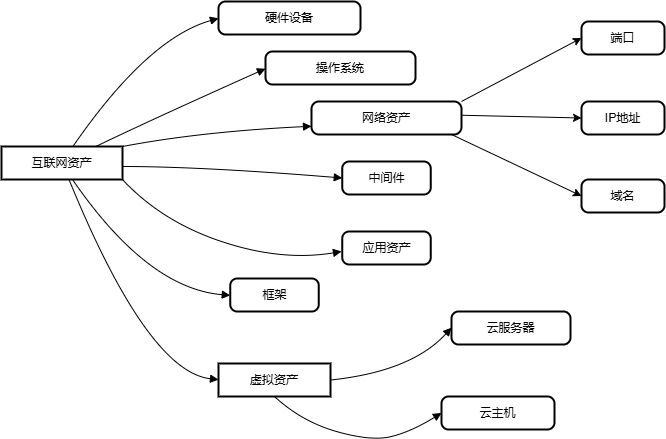

The diagram above was exported from draw.io. Its source (the exported page's mxGraphModel, read from the mxfile embedded in the PNG):
<mxGraphModel dx="1615" dy="2046" grid="1" gridSize="10" guides="1" tooltips="1" connect="1" arrows="1" fold="1" page="1" pageScale="1" pageWidth="827" pageHeight="1169" math="0" shadow="0">
  <root>
    <mxCell id="0" />
    <mxCell id="1" parent="0" />
    <mxCell id="2" value="互联网资产" style="whiteSpace=wrap;strokeWidth=2;" parent="1" vertex="1">
      <mxGeometry y="125" width="121" height="33" as="geometry" />
    </mxCell>
    <mxCell id="3" value="硬件设备" style="rounded=1;absoluteArcSize=1;arcSize=14;whiteSpace=wrap;strokeWidth=2;" parent="1" vertex="1">
      <mxGeometry x="217" y="-20" width="142" height="33" as="geometry" />
    </mxCell>
    <mxCell id="4" value="操作系统" style="rounded=1;absoluteArcSize=1;arcSize=14;whiteSpace=wrap;strokeWidth=2;" parent="1" vertex="1">
      <mxGeometry x="264" y="30" width="150" height="33" as="geometry" />
    </mxCell>
    <mxCell id="5" value="端口" style="rounded=1;absoluteArcSize=1;arcSize=14;whiteSpace=wrap;strokeWidth=2;" parent="1" vertex="1">
      <mxGeometry x="580" width="83" height="33" as="geometry" />
    </mxCell>
    <mxCell id="6" value="框架" style="rounded=1;absoluteArcSize=1;arcSize=14;whiteSpace=wrap;strokeWidth=2;" parent="1" vertex="1">
      <mxGeometry x="228.75" y="257" width="88.5" height="33" as="geometry" />
    </mxCell>
    <mxCell id="7" value="虚拟资产" style="whiteSpace=wrap;strokeWidth=2;" parent="1" vertex="1">
      <mxGeometry x="217" y="342" width="112" height="33" as="geometry" />
    </mxCell>
    <mxCell id="8" value="云服务器" style="rounded=1;absoluteArcSize=1;arcSize=14;whiteSpace=wrap;strokeWidth=2;" parent="1" vertex="1">
      <mxGeometry x="450" y="290" width="119" height="33" as="geometry" />
    </mxCell>
    <mxCell id="9" value="云主机" style="rounded=1;absoluteArcSize=1;arcSize=14;whiteSpace=wrap;strokeWidth=2;" parent="1" vertex="1">
      <mxGeometry x="440" y="375" width="113" height="33" as="geometry" />
    </mxCell>
    <mxCell id="11" value="" style="curved=1;startArrow=none;endArrow=block;exitX=0.59;exitY=0;entryX=0;entryY=0.51;" parent="1" source="2" target="3" edge="1">
      <mxGeometry relative="1" as="geometry">
        <Array as="points">
          <mxPoint x="146" y="17" />
        </Array>
      </mxGeometry>
    </mxCell>
    <mxCell id="12" value="" style="curved=1;startArrow=none;endArrow=block;exitX=0.78;exitY=0;entryX=0;entryY=0.52;" parent="1" source="2" target="4" edge="1">
      <mxGeometry relative="1" as="geometry">
        <Array as="points">
          <mxPoint x="146" y="100" />
        </Array>
      </mxGeometry>
    </mxCell>
    <mxCell id="14" value="" style="curved=1;startArrow=none;endArrow=block;exitX=0.59;exitY=1.02;entryX=0;entryY=0.51;" parent="1" source="2" target="6" edge="1">
      <mxGeometry relative="1" as="geometry">
        <Array as="points">
          <mxPoint x="146" y="267" />
        </Array>
      </mxGeometry>
    </mxCell>
    <mxCell id="15" value="" style="curved=1;startArrow=none;endArrow=block;exitX=0.56;exitY=1.02;entryX=0;entryY=0.49;" parent="1" source="2" target="7" edge="1">
      <mxGeometry relative="1" as="geometry">
        <Array as="points">
          <mxPoint x="146" y="350" />
        </Array>
      </mxGeometry>
    </mxCell>
    <mxCell id="16" value="" style="curved=1;startArrow=none;endArrow=block;exitX=1;exitY=0.5;entryX=0;entryY=0.49;exitDx=0;exitDy=0;" parent="1" source="7" target="8" edge="1">
      <mxGeometry relative="1" as="geometry">
        <Array as="points">
          <mxPoint x="410" y="350" />
        </Array>
      </mxGeometry>
    </mxCell>
    <mxCell id="17" value="" style="curved=1;startArrow=none;endArrow=block;exitX=0.5;exitY=1;entryX=0;entryY=0.5;exitDx=0;exitDy=0;" parent="1" source="7" target="9" edge="1">
      <mxGeometry relative="1" as="geometry">
        <Array as="points">
          <mxPoint x="300" y="400" />
          <mxPoint x="370" y="420" />
          <mxPoint x="410" y="410" />
        </Array>
      </mxGeometry>
    </mxCell>
    <mxCell id="EyR7vw-a843htXKT60iw-18" value="网络资产" style="rounded=1;absoluteArcSize=1;arcSize=15;whiteSpace=wrap;strokeWidth=2;" vertex="1" parent="1">
      <mxGeometry x="310" y="80" width="150" height="33" as="geometry" />
    </mxCell>
    <mxCell id="EyR7vw-a843htXKT60iw-19" value="" style="curved=1;startArrow=none;endArrow=block;entryX=0;entryY=0.75;entryDx=0;entryDy=0;exitX=1;exitY=0;exitDx=0;exitDy=0;" edge="1" parent="1" target="EyR7vw-a843htXKT60iw-18" source="2">
      <mxGeometry relative="1" as="geometry">
        <Array as="points">
          <mxPoint x="200" y="110" />
        </Array>
        <mxPoint x="121" y="150" as="sourcePoint" />
        <mxPoint x="280" y="127" as="targetPoint" />
      </mxGeometry>
    </mxCell>
    <mxCell id="EyR7vw-a843htXKT60iw-21" value="" style="endArrow=classic;html=1;rounded=0;entryX=0;entryY=0.5;entryDx=0;entryDy=0;exitX=1;exitY=0;exitDx=0;exitDy=0;" edge="1" parent="1" source="EyR7vw-a843htXKT60iw-18" target="5">
      <mxGeometry width="50" height="50" relative="1" as="geometry">
        <mxPoint x="460" y="90" as="sourcePoint" />
        <mxPoint x="510" y="40" as="targetPoint" />
        <Array as="points" />
      </mxGeometry>
    </mxCell>
    <mxCell id="EyR7vw-a843htXKT60iw-22" style="edgeStyle=orthogonalEdgeStyle;rounded=0;orthogonalLoop=1;jettySize=auto;html=1;exitX=0.5;exitY=1;exitDx=0;exitDy=0;" edge="1" parent="1" source="9" target="9">
      <mxGeometry relative="1" as="geometry" />
    </mxCell>
    <mxCell id="EyR7vw-a843htXKT60iw-26" value="IP地址" style="rounded=1;absoluteArcSize=1;arcSize=14;whiteSpace=wrap;strokeWidth=2;" vertex="1" parent="1">
      <mxGeometry x="580" y="80" width="83" height="33" as="geometry" />
    </mxCell>
    <mxCell id="EyR7vw-a843htXKT60iw-27" value="" style="endArrow=classic;html=1;rounded=0;entryX=0;entryY=0.5;entryDx=0;entryDy=0;" edge="1" parent="1" target="EyR7vw-a843htXKT60iw-26">
      <mxGeometry width="50" height="50" relative="1" as="geometry">
        <mxPoint x="460" y="93.75" as="sourcePoint" />
        <mxPoint x="543" y="99.25000000000023" as="targetPoint" />
        <Array as="points" />
      </mxGeometry>
    </mxCell>
    <mxCell id="EyR7vw-a843htXKT60iw-28" value="域名" style="rounded=1;absoluteArcSize=1;arcSize=14;whiteSpace=wrap;strokeWidth=2;" vertex="1" parent="1">
      <mxGeometry x="580" y="158" width="83" height="33" as="geometry" />
    </mxCell>
    <mxCell id="EyR7vw-a843htXKT60iw-29" value="" style="endArrow=classic;html=1;rounded=0;entryX=0;entryY=0.5;entryDx=0;entryDy=0;" edge="1" parent="1" target="EyR7vw-a843htXKT60iw-28">
      <mxGeometry width="50" height="50" relative="1" as="geometry">
        <mxPoint x="450" y="113" as="sourcePoint" />
        <mxPoint x="560" y="150" as="targetPoint" />
        <Array as="points" />
      </mxGeometry>
    </mxCell>
    <mxCell id="EyR7vw-a843htXKT60iw-33" value="应用资产" style="rounded=1;absoluteArcSize=1;arcSize=14;whiteSpace=wrap;strokeWidth=2;" vertex="1" parent="1">
      <mxGeometry x="340.75" y="210" width="88.5" height="33" as="geometry" />
    </mxCell>
    <mxCell id="EyR7vw-a843htXKT60iw-34" value="" style="curved=1;startArrow=none;endArrow=block;" edge="1" parent="1">
      <mxGeometry relative="1" as="geometry">
        <Array as="points">
          <mxPoint x="160" y="200" />
          <mxPoint x="280" y="240" />
        </Array>
        <mxPoint x="121" y="158" as="sourcePoint" />
        <mxPoint x="340" y="230" as="targetPoint" />
      </mxGeometry>
    </mxCell>
    <mxCell id="EyR7vw-a843htXKT60iw-35" value="" style="curved=1;startArrow=none;endArrow=block;exitX=1;exitY=0;exitDx=0;exitDy=0;entryX=0;entryY=0.5;entryDx=0;entryDy=0;" edge="1" parent="1" target="EyR7vw-a843htXKT60iw-36">
      <mxGeometry relative="1" as="geometry">
        <Array as="points">
          <mxPoint x="200" y="145" />
        </Array>
        <mxPoint x="121" y="145" as="sourcePoint" />
        <mxPoint x="300" y="145" as="targetPoint" />
      </mxGeometry>
    </mxCell>
    <mxCell id="EyR7vw-a843htXKT60iw-36" value="中间件" style="rounded=1;absoluteArcSize=1;arcSize=14;whiteSpace=wrap;strokeWidth=2;" vertex="1" parent="1">
      <mxGeometry x="340.75" y="140" width="88.5" height="33" as="geometry" />
    </mxCell>
  </root>
</mxGraphModel>